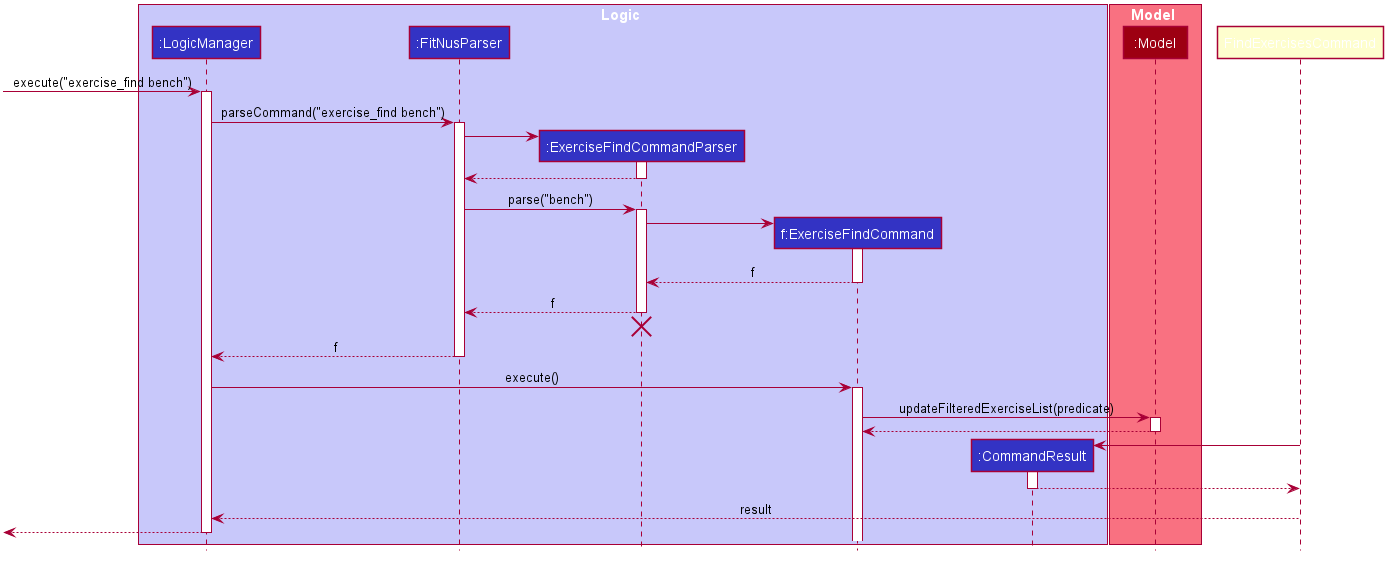

The diagram above was rendered by PlantUML. Its source (embedded in the PNG):
@startuml








skinparam BackgroundColor #FFFFFFF

skinparam Shadowing false

skinparam Class {
    FontColor #FFFFFF
    BorderThickness 1
    BorderColor #FFFFFF
    StereotypeFontColor #FFFFFF
    FontName Arial
}

skinparam Actor {
    BorderColor #000000
    Color #000000
    FontName Arial
}

skinparam Sequence {
    MessageAlign center
    BoxFontSize 15
    BoxPadding 0
    BoxFontColor #FFFFFF
    FontName Arial
}

skinparam Participant {
    FontColor #FFFFFFF
    Padding 20
}

skinparam MinClassWidth 50
skinparam ParticipantPadding 10
skinparam Shadowing false
skinparam DefaultTextAlignment center
skinparam packageStyle Rectangle

hide footbox
hide members
hide circle

box Logic #C8C8FA
participant ":LogicManager" as LogicManager #3333C4
participant ":FitNusParser" as FitNusParser #3333C4
participant ":ExerciseFindCommandParser" as ExerciseFindCommandParser #3333C4
participant "f:ExerciseFindCommand" as ExerciseFindCommand #3333C4
participant ":CommandResult" as CommandResult #3333C4
end box

box Model #F97181
participant ":Model" as Model #9D0012
end box

[-> LogicManager : execute("exercise_find bench")
activate LogicManager

LogicManager -> FitNusParser : parseCommand("exercise_find bench")
activate FitNusParser

create ExerciseFindCommandParser
FitNusParser -> ExerciseFindCommandParser
activate ExerciseFindCommandParser

ExerciseFindCommandParser --> FitNusParser
deactivate ExerciseFindCommandParser

FitNusParser -> ExerciseFindCommandParser : parse("bench")
activate ExerciseFindCommandParser

create ExerciseFindCommand
ExerciseFindCommandParser -> ExerciseFindCommand
activate ExerciseFindCommand

ExerciseFindCommand --> ExerciseFindCommandParser : f
deactivate ExerciseFindCommand

ExerciseFindCommandParser --> FitNusParser : f
deactivate ExerciseFindCommandParser
ExerciseFindCommandParser -[hidden]-> FitNusParser
destroy ExerciseFindCommandParser

FitNusParser --> LogicManager : f
deactivate FitNusParser

LogicManager -> ExerciseFindCommand : execute()
activate ExerciseFindCommand

ExerciseFindCommand-> Model : updateFilteredExerciseList(predicate)
activate Model

Model --> ExerciseFindCommand
deactivate Model

create CommandResult
FindExercisesCommand -> CommandResult
activate CommandResult

CommandResult --> FindExercisesCommand
deactivate CommandResult

FindExercisesCommand --> LogicManager : result
deactivate FindExercisesCommand

[<--LogicManager
deactivate LogicManager
@enduml